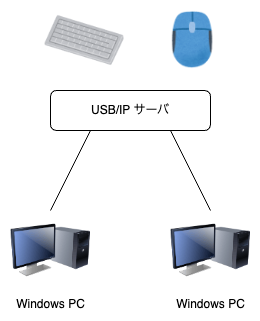

The diagram above was exported from draw.io. Its source (the exported page's mxGraphModel, read from the mxfile embedded in the PNG):
<mxGraphModel dx="2074" dy="854" grid="1" gridSize="10" guides="1" tooltips="1" connect="1" arrows="1" fold="1" page="1" pageScale="1" pageWidth="1169" pageHeight="827" math="0" shadow="0">
  <root>
    <mxCell id="0" />
    <mxCell id="1" parent="0" />
    <mxCell id="2beSu1EroklBjtigdGoj-1" value="" style="shape=image;verticalLabelPosition=bottom;labelBackgroundColor=default;verticalAlign=top;aspect=fixed;imageAspect=0;image=https://blogger.googleusercontent.com/img/b/R29vZ2xl/AVvXsEgIMSMTTqqzd85J_fPWNwIzEQgW7oLBLMkaoct2-Xgp9Tz1_9DVkUG_vGzbhxkx9qlknxs0YCMCa88oOuTRxAPDGB2UEjfuyJFoYqiUuEO53VBhAG_ht7b3lBY_QGwxA75yrgxZ9UpiBQHI/s1600/computer_keyboard_white.png;" vertex="1" parent="1">
      <mxGeometry x="270" y="320" width="86.63" height="60" as="geometry" />
    </mxCell>
    <mxCell id="2beSu1EroklBjtigdGoj-2" value="" style="shape=image;verticalLabelPosition=bottom;labelBackgroundColor=default;verticalAlign=top;aspect=fixed;imageAspect=0;image=https://blogger.googleusercontent.com/img/b/R29vZ2xl/AVvXsEh0Khe2Fnk13NxMHrkv1DpzaacPB0wQiRMTtiil0ZlpzOh9HC8sLN8z4qjp-lgGN-xSQIUgbhD7ynpUyqhv23K9QRDceFwLg_oo9Dw3aqd5aDiyHBpV1fuVLU5hXMMYAPTcSrpe6PORw-Kj/s800/computer_mouse_top_wireless.png;" vertex="1" parent="1">
      <mxGeometry x="400" y="320" width="44.17" height="60" as="geometry" />
    </mxCell>
    <mxCell id="2beSu1EroklBjtigdGoj-3" value="USB/IP サーバ" style="rounded=1;whiteSpace=wrap;html=1;" vertex="1" parent="1">
      <mxGeometry x="280" y="400" width="160" height="40" as="geometry" />
    </mxCell>
    <mxCell id="2beSu1EroklBjtigdGoj-5" value="Windows PC" style="image;html=1;image=img/lib/clip_art/computers/Monitor_Tower_128x128.png" vertex="1" parent="1">
      <mxGeometry x="240" y="520" width="80" height="80" as="geometry" />
    </mxCell>
    <mxCell id="2beSu1EroklBjtigdGoj-6" value="Windows PC" style="image;html=1;image=img/lib/clip_art/computers/Monitor_Tower_128x128.png" vertex="1" parent="1">
      <mxGeometry x="400" y="520" width="80" height="80" as="geometry" />
    </mxCell>
    <mxCell id="2beSu1EroklBjtigdGoj-7" value="" style="endArrow=none;html=1;rounded=0;exitX=0.5;exitY=0;exitDx=0;exitDy=0;entryX=0.25;entryY=1;entryDx=0;entryDy=0;" edge="1" parent="1" source="2beSu1EroklBjtigdGoj-5" target="2beSu1EroklBjtigdGoj-3">
      <mxGeometry width="50" height="50" relative="1" as="geometry">
        <mxPoint x="560" y="670" as="sourcePoint" />
        <mxPoint x="610" y="620" as="targetPoint" />
      </mxGeometry>
    </mxCell>
    <mxCell id="2beSu1EroklBjtigdGoj-8" value="" style="endArrow=none;html=1;rounded=0;entryX=0.75;entryY=1;entryDx=0;entryDy=0;exitX=0.5;exitY=0;exitDx=0;exitDy=0;" edge="1" parent="1" source="2beSu1EroklBjtigdGoj-6" target="2beSu1EroklBjtigdGoj-3">
      <mxGeometry width="50" height="50" relative="1" as="geometry">
        <mxPoint x="560" y="670" as="sourcePoint" />
        <mxPoint x="610" y="620" as="targetPoint" />
      </mxGeometry>
    </mxCell>
  </root>
</mxGraphModel>